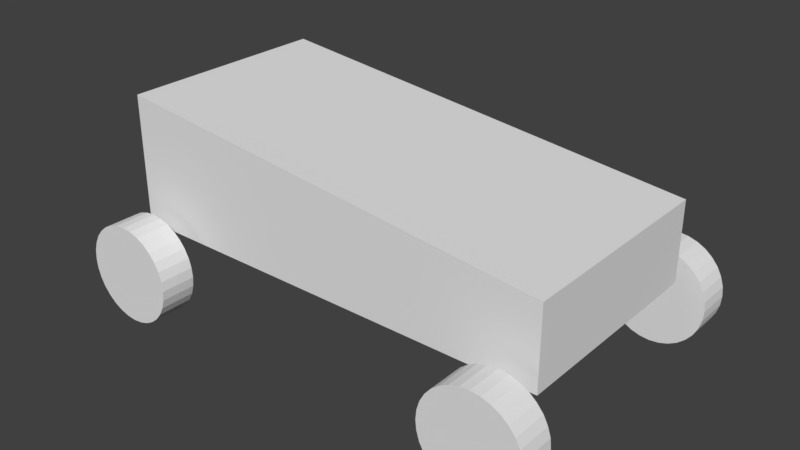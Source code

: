 # Source: car2.blend  (saved by Blender 2.79.0; exported with 4.5.12 LTS)
import bpy
from mathutils import Matrix  # noqa: F401  (used for matrix-valued properties, if any)

bpy.ops.wm.read_factory_settings(use_empty=True)
scene = bpy.context.scene
scene.name = 'Scene'

# ---- collections
col_collection_1 = bpy.data.collections.new('Collection 1'); scene.collection.children.link(col_collection_1)

# ---- world
world_world = bpy.data.worlds.new('World'); scene.world = world_world
world_world.color = (0.05088, 0.05088, 0.05088)
world_world.use_sun_shadow = False
world_world.sun_shadow_jitter_overblur = 0.0
world_world.cycles.sampling_method = 'MANUAL'

# ---- meshes
me_cube_001 = bpy.data.meshes.new('Cube.001')
me_cube_001.from_pydata([(-1.0, -1.0, -1.022), (-1.0, -1.0, 0.9778), (-1.0, 1.0, -1.022), (-1.0, 1.0, 0.9778), (1.0, -1.0, -1.022), (1.0, -1.0, 0.2191), (1.0, 1.0, -1.022), (1.0, 1.0, 0.2191), (-0.8865, -1.141, -0.6965), (-0.9298, -1.141, -0.7111), (-0.9714, -1.141, -0.7543), (-1.01, -1.141, -0.8244), (-1.043, -1.141, -0.9188), (-1.071, -1.141, -1.034), (-1.091, -1.141, -1.165), (-1.104, -1.141, -1.307), (-1.108, -1.141, -1.455), (-1.104, -1.141, -1.603), (-1.091, -1.141, -1.746), (-1.071, -1.141, -1.877), (-1.043, -1.141, -1.992), (-1.01, -1.141, -2.086), (-0.9714, -1.141, -2.156), (-0.9298, -1.141, -2.199), (-0.8865, -1.141, -2.214), (-0.8433, -1.141, -2.199), (-0.8017, -1.141, -2.156), (-0.7634, -1.141, -2.086), (-0.7298, -1.141, -1.992), (-0.7023, -1.141, -1.877), (-0.6818, -1.141, -1.746), (-0.6692, -1.141, -1.603), (-0.6649, -1.141, -1.455), (-0.6692, -1.141, -1.307), (-0.6818, -1.141, -1.165), (-0.7023, -1.141, -1.034), (-0.7298, -1.141, -0.9188), (-0.7634, -1.141, -0.8244), (-0.8017, -1.141, -0.7543), (-0.8433, -1.141, -0.7111), (-0.8865, -1.141, -1.455), (-0.8865, -1.469, -0.6965), (-0.9298, -1.469, -0.7111), (-0.9714, -1.469, -0.7543), (-1.01, -1.469, -0.8244), (-1.043, -1.469, -0.9188), (-1.071, -1.469, -1.034), (-1.091, -1.469, -1.165), (-1.104, -1.469, -1.307), (-1.108, -1.469, -1.455), (-1.104, -1.469, -1.603), (-1.091, -1.469, -1.746), (-1.071, -1.469, -1.877), (-1.043, -1.469, -1.992), (-1.01, -1.469, -2.086), (-0.9714, -1.469, -2.156), (-0.9298, -1.469, -2.199), (-0.8865, -1.469, -2.214), (-0.8433, -1.469, -2.199), (-0.8017, -1.469, -2.156), (-0.7634, -1.469, -2.086), (-0.7298, -1.469, -1.992), (-0.7023, -1.469, -1.877), (-0.6818, -1.469, -1.746), (-0.6692, -1.469, -1.603), (-0.6649, -1.469, -1.455), (-0.6692, -1.469, -1.307), (-0.6818, -1.469, -1.165), (-0.7023, -1.469, -1.034), (-0.7298, -1.469, -0.9188), (-0.7634, -1.469, -0.8244), (-0.8017, -1.469, -0.7543), (-0.8433, -1.469, -0.7111), (-0.8865, -1.469, -1.455), (0.8865, -1.141, -0.6965), (0.8433, -1.141, -0.7111), (0.8017, -1.141, -0.7543), (0.7634, -1.141, -0.8244), (0.7298, -1.141, -0.9188), (0.7023, -1.141, -1.034), (0.6818, -1.141, -1.165), (0.6692, -1.141, -1.307), (0.6649, -1.141, -1.455), (0.6692, -1.141, -1.603), (0.6818, -1.141, -1.746), (0.7023, -1.141, -1.877), (0.7298, -1.141, -1.992), (0.7634, -1.141, -2.086), (0.8017, -1.141, -2.156), (0.8433, -1.141, -2.199), (0.8865, -1.141, -2.214), (0.9298, -1.141, -2.199), (0.9714, -1.141, -2.156), (1.01, -1.141, -2.086), (1.043, -1.141, -1.992), (1.071, -1.141, -1.877), (1.091, -1.141, -1.746), (1.104, -1.141, -1.603), (1.108, -1.141, -1.455), (1.104, -1.141, -1.307), (1.091, -1.141, -1.165), (1.071, -1.141, -1.034), (1.043, -1.141, -0.9188), (1.01, -1.141, -0.8244), (0.9714, -1.141, -0.7543), (0.9298, -1.141, -0.7111), (0.8865, -1.141, -1.455), (0.8865, -1.469, -0.6965), (0.8433, -1.469, -0.7111), (0.8017, -1.469, -0.7543), (0.7634, -1.469, -0.8244), (0.7298, -1.469, -0.9188), (0.7023, -1.469, -1.034), (0.6818, -1.469, -1.165), (0.6692, -1.469, -1.307), (0.6649, -1.469, -1.455), (0.6692, -1.469, -1.603), (0.6818, -1.469, -1.746), (0.7023, -1.469, -1.877), (0.7298, -1.469, -1.992), (0.7634, -1.469, -2.086), (0.8017, -1.469, -2.156), (0.8433, -1.469, -2.199), (0.8865, -1.469, -2.214), (0.9298, -1.469, -2.199), (0.9714, -1.469, -2.156), (1.01, -1.469, -2.086), (1.043, -1.469, -1.992), (1.071, -1.469, -1.877), (1.091, -1.469, -1.746), (1.104, -1.469, -1.603), (1.108, -1.469, -1.455), (1.104, -1.469, -1.307), (1.091, -1.469, -1.165), (1.071, -1.469, -1.034), (1.043, -1.469, -0.9188), (1.01, -1.469, -0.8244), (0.9714, -1.469, -0.7543), (0.9298, -1.469, -0.7111), (0.8865, -1.469, -1.455), (0.8865, 1.469, -0.6965), (0.8433, 1.469, -0.7111), (0.8017, 1.469, -0.7543), (0.7634, 1.469, -0.8244), (0.7298, 1.469, -0.9188), (0.7023, 1.469, -1.034), (0.6818, 1.469, -1.165), (0.6692, 1.469, -1.307), (0.6649, 1.469, -1.455), (0.6692, 1.469, -1.603), (0.6818, 1.469, -1.746), (0.7023, 1.469, -1.877), (0.7298, 1.469, -1.992), (0.7634, 1.469, -2.086), (0.8017, 1.469, -2.156), (0.8433, 1.469, -2.199), (0.8865, 1.469, -2.214), (0.9298, 1.469, -2.199), (0.9714, 1.469, -2.156), (1.01, 1.469, -2.086), (1.043, 1.469, -1.992), (1.071, 1.469, -1.877), (1.091, 1.469, -1.746), (1.104, 1.469, -1.603), (1.108, 1.469, -1.455), (1.104, 1.469, -1.307), (1.091, 1.469, -1.165), (1.071, 1.469, -1.034), (1.043, 1.469, -0.9188), (1.01, 1.469, -0.8244), (0.9714, 1.469, -0.7543), (0.9298, 1.469, -0.7111), (0.8865, 1.469, -1.455), (0.8865, 1.141, -0.6965), (0.8433, 1.141, -0.7111), (0.8017, 1.141, -0.7543), (0.7634, 1.141, -0.8244), (0.7298, 1.141, -0.9188), (0.7023, 1.141, -1.034), (0.6818, 1.141, -1.165), (0.6692, 1.141, -1.307), (0.6649, 1.141, -1.455), (0.6692, 1.141, -1.603), (0.6818, 1.141, -1.746), (0.7023, 1.141, -1.877), (0.7298, 1.141, -1.992), (0.7634, 1.141, -2.086), (0.8017, 1.141, -2.156), (0.8433, 1.141, -2.199), (0.8865, 1.141, -2.214), (0.9298, 1.141, -2.199), (0.9714, 1.141, -2.156), (1.01, 1.141, -2.086), (1.043, 1.141, -1.992), (1.071, 1.141, -1.877), (1.091, 1.141, -1.746), (1.104, 1.141, -1.603), (1.108, 1.141, -1.455), (1.104, 1.141, -1.307), (1.091, 1.141, -1.165), (1.071, 1.141, -1.034), (1.043, 1.141, -0.9188), (1.01, 1.141, -0.8244), (0.9714, 1.141, -0.7543), (0.9298, 1.141, -0.7111), (0.8865, 1.141, -1.455), (-0.8865, 1.469, -0.6965), (-0.9298, 1.469, -0.7111), (-0.9714, 1.469, -0.7543), (-1.01, 1.469, -0.8244), (-1.043, 1.469, -0.9188), (-1.071, 1.469, -1.034), (-1.091, 1.469, -1.165), (-1.104, 1.469, -1.307), (-1.108, 1.469, -1.455), (-1.104, 1.469, -1.603), (-1.091, 1.469, -1.746), (-1.071, 1.469, -1.877), (-1.043, 1.469, -1.992), (-1.01, 1.469, -2.086), (-0.9714, 1.469, -2.156), (-0.9298, 1.469, -2.199), (-0.8865, 1.469, -2.214), (-0.8433, 1.469, -2.199), (-0.8017, 1.469, -2.156), (-0.7634, 1.469, -2.086), (-0.7298, 1.469, -1.992), (-0.7023, 1.469, -1.877), (-0.6818, 1.469, -1.746), (-0.6692, 1.469, -1.603), (-0.6649, 1.469, -1.455), (-0.6692, 1.469, -1.307), (-0.6818, 1.469, -1.165), (-0.7023, 1.469, -1.034), (-0.7298, 1.469, -0.9188), (-0.7634, 1.469, -0.8244), (-0.8017, 1.469, -0.7543), (-0.8433, 1.469, -0.7111), (-0.8865, 1.469, -1.455), (-0.8865, 1.141, -0.6965), (-0.9298, 1.141, -0.7111), (-0.9714, 1.141, -0.7543), (-1.01, 1.141, -0.8244), (-1.043, 1.141, -0.9188), (-1.071, 1.141, -1.034), (-1.091, 1.141, -1.165), (-1.104, 1.141, -1.307), (-1.108, 1.141, -1.455), (-1.104, 1.141, -1.603), (-1.091, 1.141, -1.746), (-1.071, 1.141, -1.877), (-1.043, 1.141, -1.992), (-1.01, 1.141, -2.086), (-0.9714, 1.141, -2.156), (-0.9298, 1.141, -2.199), (-0.8865, 1.141, -2.214), (-0.8433, 1.141, -2.199), (-0.8017, 1.141, -2.156), (-0.7634, 1.141, -2.086), (-0.7298, 1.141, -1.992), (-0.7023, 1.141, -1.877), (-0.6818, 1.141, -1.746), (-0.6692, 1.141, -1.603), (-0.6649, 1.141, -1.455), (-0.6692, 1.141, -1.307), (-0.6818, 1.141, -1.165), (-0.7023, 1.141, -1.034), (-0.7298, 1.141, -0.9188), (-0.7634, 1.141, -0.8244), (-0.8017, 1.141, -0.7543), (-0.8433, 1.141, -0.7111), (-0.8865, 1.141, -1.455)], [], [(0, 1, 3, 2), (2, 3, 7, 6), (6, 7, 5, 4), (4, 5, 1, 0), (2, 6, 4, 0), (7, 3, 1, 5), (42, 43, 73), (9, 40, 10), (10, 40, 11), (11, 40, 12), (12, 40, 13), (13, 40, 14), (14, 40, 15), (15, 40, 16), (16, 40, 17), (17, 40, 18), (18, 40, 19), (19, 40, 20), (20, 40, 21), (21, 40, 22), (22, 40, 23), (23, 40, 24), (24, 40, 25), (25, 40, 26), (26, 40, 27), (27, 40, 28), (28, 40, 29), (29, 40, 30), (30, 40, 31), (31, 40, 32), (32, 40, 33), (33, 40, 34), (34, 40, 35), (35, 40, 36), (36, 40, 37), (37, 40, 38), (38, 40, 39), (39, 40, 8), (8, 40, 9), (43, 44, 73), (44, 45, 73), (45, 46, 73), (46, 47, 73), (47, 48, 73), (48, 49, 73), (49, 50, 73), (50, 51, 73), (51, 52, 73), (52, 53, 73), (53, 54, 73), (54, 55, 73), (55, 56, 73), (56, 57, 73), (57, 58, 73), (58, 59, 73), (59, 60, 73), (60, 61, 73), (61, 62, 73), (62, 63, 73), (63, 64, 73), (64, 65, 73), (65, 66, 73), (66, 67, 73), (67, 68, 73), (68, 69, 73), (69, 70, 73), (70, 71, 73), (71, 72, 73), (72, 41, 73), (41, 42, 73), (9, 10, 43, 42), (36, 37, 70, 69), (23, 24, 57, 56), (10, 11, 44, 43), (37, 38, 71, 70), (24, 25, 58, 57), (11, 12, 45, 44), (38, 39, 72, 71), (25, 26, 59, 58), (12, 13, 46, 45), (39, 8, 41, 72), (26, 27, 60, 59), (13, 14, 47, 46), (27, 28, 61, 60), (14, 15, 48, 47), (28, 29, 62, 61), (15, 16, 49, 48), (29, 30, 63, 62), (16, 17, 50, 49), (30, 31, 64, 63), (17, 18, 51, 50), (31, 32, 65, 64), (18, 19, 52, 51), (32, 33, 66, 65), (19, 20, 53, 52), (33, 34, 67, 66), (20, 21, 54, 53), (34, 35, 68, 67), (21, 22, 55, 54), (8, 9, 42, 41), (35, 36, 69, 68), (22, 23, 56, 55), (108, 109, 139), (75, 106, 76), (76, 106, 77), (77, 106, 78), (78, 106, 79), (79, 106, 80), (80, 106, 81), (81, 106, 82), (82, 106, 83), (83, 106, 84), (84, 106, 85), (85, 106, 86), (86, 106, 87), (87, 106, 88), (88, 106, 89), (89, 106, 90), (90, 106, 91), (91, 106, 92), (92, 106, 93), (93, 106, 94), (94, 106, 95), (95, 106, 96), (96, 106, 97), (97, 106, 98), (98, 106, 99), (99, 106, 100), (100, 106, 101), (101, 106, 102), (102, 106, 103), (103, 106, 104), (104, 106, 105), (105, 106, 74), (74, 106, 75), (109, 110, 139), (110, 111, 139), (111, 112, 139), (112, 113, 139), (113, 114, 139), (114, 115, 139), (115, 116, 139), (116, 117, 139), (117, 118, 139), (118, 119, 139), (119, 120, 139), (120, 121, 139), (121, 122, 139), (122, 123, 139), (123, 124, 139), (124, 125, 139), (125, 126, 139), (126, 127, 139), (127, 128, 139), (128, 129, 139), (129, 130, 139), (130, 131, 139), (131, 132, 139), (132, 133, 139), (133, 134, 139), (134, 135, 139), (135, 136, 139), (136, 137, 139), (137, 138, 139), (138, 107, 139), (107, 108, 139), (75, 76, 109, 108), (102, 103, 136, 135), (89, 90, 123, 122), (76, 77, 110, 109), (103, 104, 137, 136), (90, 91, 124, 123), (77, 78, 111, 110), (104, 105, 138, 137), (91, 92, 125, 124), (78, 79, 112, 111), (105, 74, 107, 138), (92, 93, 126, 125), (79, 80, 113, 112), (93, 94, 127, 126), (80, 81, 114, 113), (94, 95, 128, 127), (81, 82, 115, 114), (95, 96, 129, 128), (82, 83, 116, 115), (96, 97, 130, 129), (83, 84, 117, 116), (97, 98, 131, 130), (84, 85, 118, 117), (98, 99, 132, 131), (85, 86, 119, 118), (99, 100, 133, 132), (86, 87, 120, 119), (100, 101, 134, 133), (87, 88, 121, 120), (74, 75, 108, 107), (101, 102, 135, 134), (88, 89, 122, 121), (174, 175, 205), (141, 172, 142), (142, 172, 143), (143, 172, 144), (144, 172, 145), (145, 172, 146), (146, 172, 147), (147, 172, 148), (148, 172, 149), (149, 172, 150), (150, 172, 151), (151, 172, 152), (152, 172, 153), (153, 172, 154), (154, 172, 155), (155, 172, 156), (156, 172, 157), (157, 172, 158), (158, 172, 159), (159, 172, 160), (160, 172, 161), (161, 172, 162), (162, 172, 163), (163, 172, 164), (164, 172, 165), (165, 172, 166), (166, 172, 167), (167, 172, 168), (168, 172, 169), (169, 172, 170), (170, 172, 171), (171, 172, 140), (140, 172, 141), (175, 176, 205), (176, 177, 205), (177, 178, 205), (178, 179, 205), (179, 180, 205), (180, 181, 205), (181, 182, 205), (182, 183, 205), (183, 184, 205), (184, 185, 205), (185, 186, 205), (186, 187, 205), (187, 188, 205), (188, 189, 205), (189, 190, 205), (190, 191, 205), (191, 192, 205), (192, 193, 205), (193, 194, 205), (194, 195, 205), (195, 196, 205), (196, 197, 205), (197, 198, 205), (198, 199, 205), (199, 200, 205), (200, 201, 205), (201, 202, 205), (202, 203, 205), (203, 204, 205), (204, 173, 205), (173, 174, 205), (141, 142, 175, 174), (168, 169, 202, 201), (155, 156, 189, 188), (142, 143, 176, 175), (169, 170, 203, 202), (156, 157, 190, 189), (143, 144, 177, 176), (170, 171, 204, 203), (157, 158, 191, 190), (144, 145, 178, 177), (171, 140, 173, 204), (158, 159, 192, 191), (145, 146, 179, 178), (159, 160, 193, 192), (146, 147, 180, 179), (160, 161, 194, 193), (147, 148, 181, 180), (161, 162, 195, 194), (148, 149, 182, 181), (162, 163, 196, 195), (149, 150, 183, 182), (163, 164, 197, 196), (150, 151, 184, 183), (164, 165, 198, 197), (151, 152, 185, 184), (165, 166, 199, 198), (152, 153, 186, 185), (166, 167, 200, 199), (153, 154, 187, 186), (140, 141, 174, 173), (167, 168, 201, 200), (154, 155, 188, 187), (240, 241, 271), (207, 238, 208), (208, 238, 209), (209, 238, 210), (210, 238, 211), (211, 238, 212), (212, 238, 213), (213, 238, 214), (214, 238, 215), (215, 238, 216), (216, 238, 217), (217, 238, 218), (218, 238, 219), (219, 238, 220), (220, 238, 221), (221, 238, 222), (222, 238, 223), (223, 238, 224), (224, 238, 225), (225, 238, 226), (226, 238, 227), (227, 238, 228), (228, 238, 229), (229, 238, 230), (230, 238, 231), (231, 238, 232), (232, 238, 233), (233, 238, 234), (234, 238, 235), (235, 238, 236), (236, 238, 237), (237, 238, 206), (206, 238, 207), (241, 242, 271), (242, 243, 271), (243, 244, 271), (244, 245, 271), (245, 246, 271), (246, 247, 271), (247, 248, 271), (248, 249, 271), (249, 250, 271), (250, 251, 271), (251, 252, 271), (252, 253, 271), (253, 254, 271), (254, 255, 271), (255, 256, 271), (256, 257, 271), (257, 258, 271), (258, 259, 271), (259, 260, 271), (260, 261, 271), (261, 262, 271), (262, 263, 271), (263, 264, 271), (264, 265, 271), (265, 266, 271), (266, 267, 271), (267, 268, 271), (268, 269, 271), (269, 270, 271), (270, 239, 271), (239, 240, 271), (207, 208, 241, 240), (234, 235, 268, 267), (221, 222, 255, 254), (208, 209, 242, 241), (235, 236, 269, 268), (222, 223, 256, 255), (209, 210, 243, 242), (236, 237, 270, 269), (223, 224, 257, 256), (210, 211, 244, 243), (237, 206, 239, 270), (224, 225, 258, 257), (211, 212, 245, 244), (225, 226, 259, 258), (212, 213, 246, 245), (226, 227, 260, 259), (213, 214, 247, 246), (227, 228, 261, 260), (214, 215, 248, 247), (228, 229, 262, 261), (215, 216, 249, 248), (229, 230, 263, 262), (216, 217, 250, 249), (230, 231, 264, 263), (217, 218, 251, 250), (231, 232, 265, 264), (218, 219, 252, 251), (232, 233, 266, 265), (219, 220, 253, 252), (206, 207, 240, 239), (233, 234, 267, 266), (220, 221, 254, 253)])
me_cube_001.use_remesh_preserve_volume = False
me_cube_001.use_remesh_preserve_attributes = False
me_cube_001.use_mirror_vertex_groups = False
me_cube_001.update()
arm_armature = bpy.data.armatures.new('Armature')  # bones are not reproduced

# ---- objects
ob_armature = bpy.data.objects.new('Armature', arm_armature)
ob_cube = bpy.data.objects.new('Cube', me_cube_001)

# ---- transforms, parenting, visibility, modifiers, constraints
ob_armature.location = (0.0, 0.0, 0.0)
ob_armature.rotation_euler = (-1.571, -0.0, 0.0)
ob_armature.lineart.crease_threshold = 0.0
ob_cube.parent = ob_armature
ob_cube.matrix_parent_inverse = Matrix(((1.0, 0.0, 0.0, 0.0), (0.0, -4.371e-08, -1.0, 0.0), (0.0, 1.0, -4.371e-08, 0.0), (0.0, 0.0, 0.0, 1.0)))
ob_cube.location = (0.0, 0.0, 2.279)
ob_cube.scale = (4.512, 2.2, 1.318)
ob_cube.lineart.crease_threshold = 0.0
_vg = ob_cube.vertex_groups.new(name='Root')
_vg.add([0, 1, 2, 3, 4, 5, 6, 7], 1.0, 'REPLACE')
_vg = ob_cube.vertex_groups.new(name='Bone.001')
_vg = ob_cube.vertex_groups.new(name='FR')
_vg.add([74, 75, 76, 77, 78, 79, 80, 81, 82, 83, 84, 85, 86, 87, 88, 89, 90, 91, 92, 93, 94, 95, 96, 97, 98, 99, 100, 101, 102, 103, 104, 105, 106, 107, 108, 109, 110, 111, 112, 113, 114, 115, 116, 117, 118, 119, 120, 121, 122, 123, 124, 125, 126, 127, 128, 129, 130, 131, 132, 133, 134, 135, 136, 137, 138, 139], 1.0, 'REPLACE')
_vg = ob_cube.vertex_groups.new(name='FL')
_vg.add([140, 141, 142, 143, 144, 145, 146, 147, 148, 149, 150, 151, 152, 153, 154, 155, 156, 157, 158, 159, 160, 161, 162, 163, 164, 165, 166, 167, 168, 169, 170, 171, 172, 173, 174, 175, 176, 177, 178, 179, 180, 181, 182, 183, 184, 185, 186, 187, 188, 189, 190, 191, 192, 193, 194, 195, 196, 197, 198, 199, 200, 201, 202, 203, 204, 205], 1.0, 'REPLACE')
_vg = ob_cube.vertex_groups.new(name='Bone.002')
_vg = ob_cube.vertex_groups.new(name='RL')
_vg.add([206, 207, 208, 209, 210, 211, 212, 213, 214, 215, 216, 217, 218, 219, 220, 221, 222, 223, 224, 225, 226, 227, 228, 229, 230, 231, 232, 233, 234, 235, 236, 237, 238, 239, 240, 241, 242, 243, 244, 245, 246, 247, 248, 249, 250, 251, 252, 253, 254, 255, 256, 257, 258, 259, 260, 261, 262, 263, 264, 265, 266, 267, 268, 269, 270, 271], 1.0, 'REPLACE')
_vg = ob_cube.vertex_groups.new(name='RR')
_vg.add([8, 9, 10, 11, 12, 13, 14, 15, 16, 17, 18, 19, 20, 21, 22, 23, 24, 25, 26, 27, 28, 29, 30, 31, 32, 33, 34, 35, 36, 37, 38, 39, 40, 41, 42, 43, 44, 45, 46, 47, 48, 49, 50, 51, 52, 53, 54, 55, 56, 57, 58, 59, 60, 61, 62, 63, 64, 65, 66, 67, 68, 69, 70, 71, 72, 73], 1.0, 'REPLACE')
_m = ob_cube.modifiers.new('Armature', 'ARMATURE')
_m.object = ob_armature

# ---- collection membership
col_collection_1.objects.link(ob_armature)
col_collection_1.objects.link(ob_cube)

# ---- scene / render settings (as saved in the file)
scene.frame_start = 1; scene.frame_end = 250; scene.frame_set(1)
scene.render.engine = 'BLENDER_EEVEE_NEXT'
scene.render.resolution_percentage = 50
scene.render.dither_intensity = 0.0
scene.cycles.use_denoising = False
scene.cycles.samples = 128
scene.cycles.sampling_pattern = 'TABULATED_SOBOL'
scene.cycles.use_adaptive_sampling = False
scene.cycles.use_light_tree = False
scene.cycles.blur_glossy = 0.0
scene.cycles.sample_clamp_indirect = 0.0
scene.view_settings.view_transform = 'Standard'
bpy.context.view_layer.update()

# ---- added for rendering (the .blend has no active camera and no usable light): camera, sun
cam_auto = bpy.data.cameras.new('AutoCamera')
cam_auto.lens = 50.0
cam_auto.sensor_width = 36.0
cam_auto.clip_end = 1000.0
ob_auto_camera = bpy.data.objects.new('AutoCamera', cam_auto)
scene.collection.objects.link(ob_auto_camera)
ob_auto_camera.location = (11.6846, -14.0216, 10.8123)
ob_auto_camera.rotation_euler = (1.09748, -7.21219e-08, 0.694738)
scene.camera = ob_auto_camera
light_auto_sun = bpy.data.lights.new('AutoSun', 'SUN')
light_auto_sun.energy = 3.0
light_auto_sun.angle = 0.0523599
ob_auto_sun = bpy.data.objects.new('AutoSun', light_auto_sun)
scene.collection.objects.link(ob_auto_sun)
ob_auto_sun.rotation_euler = (0.872665, 0.174533, 0.523599)
bpy.context.view_layer.update()
